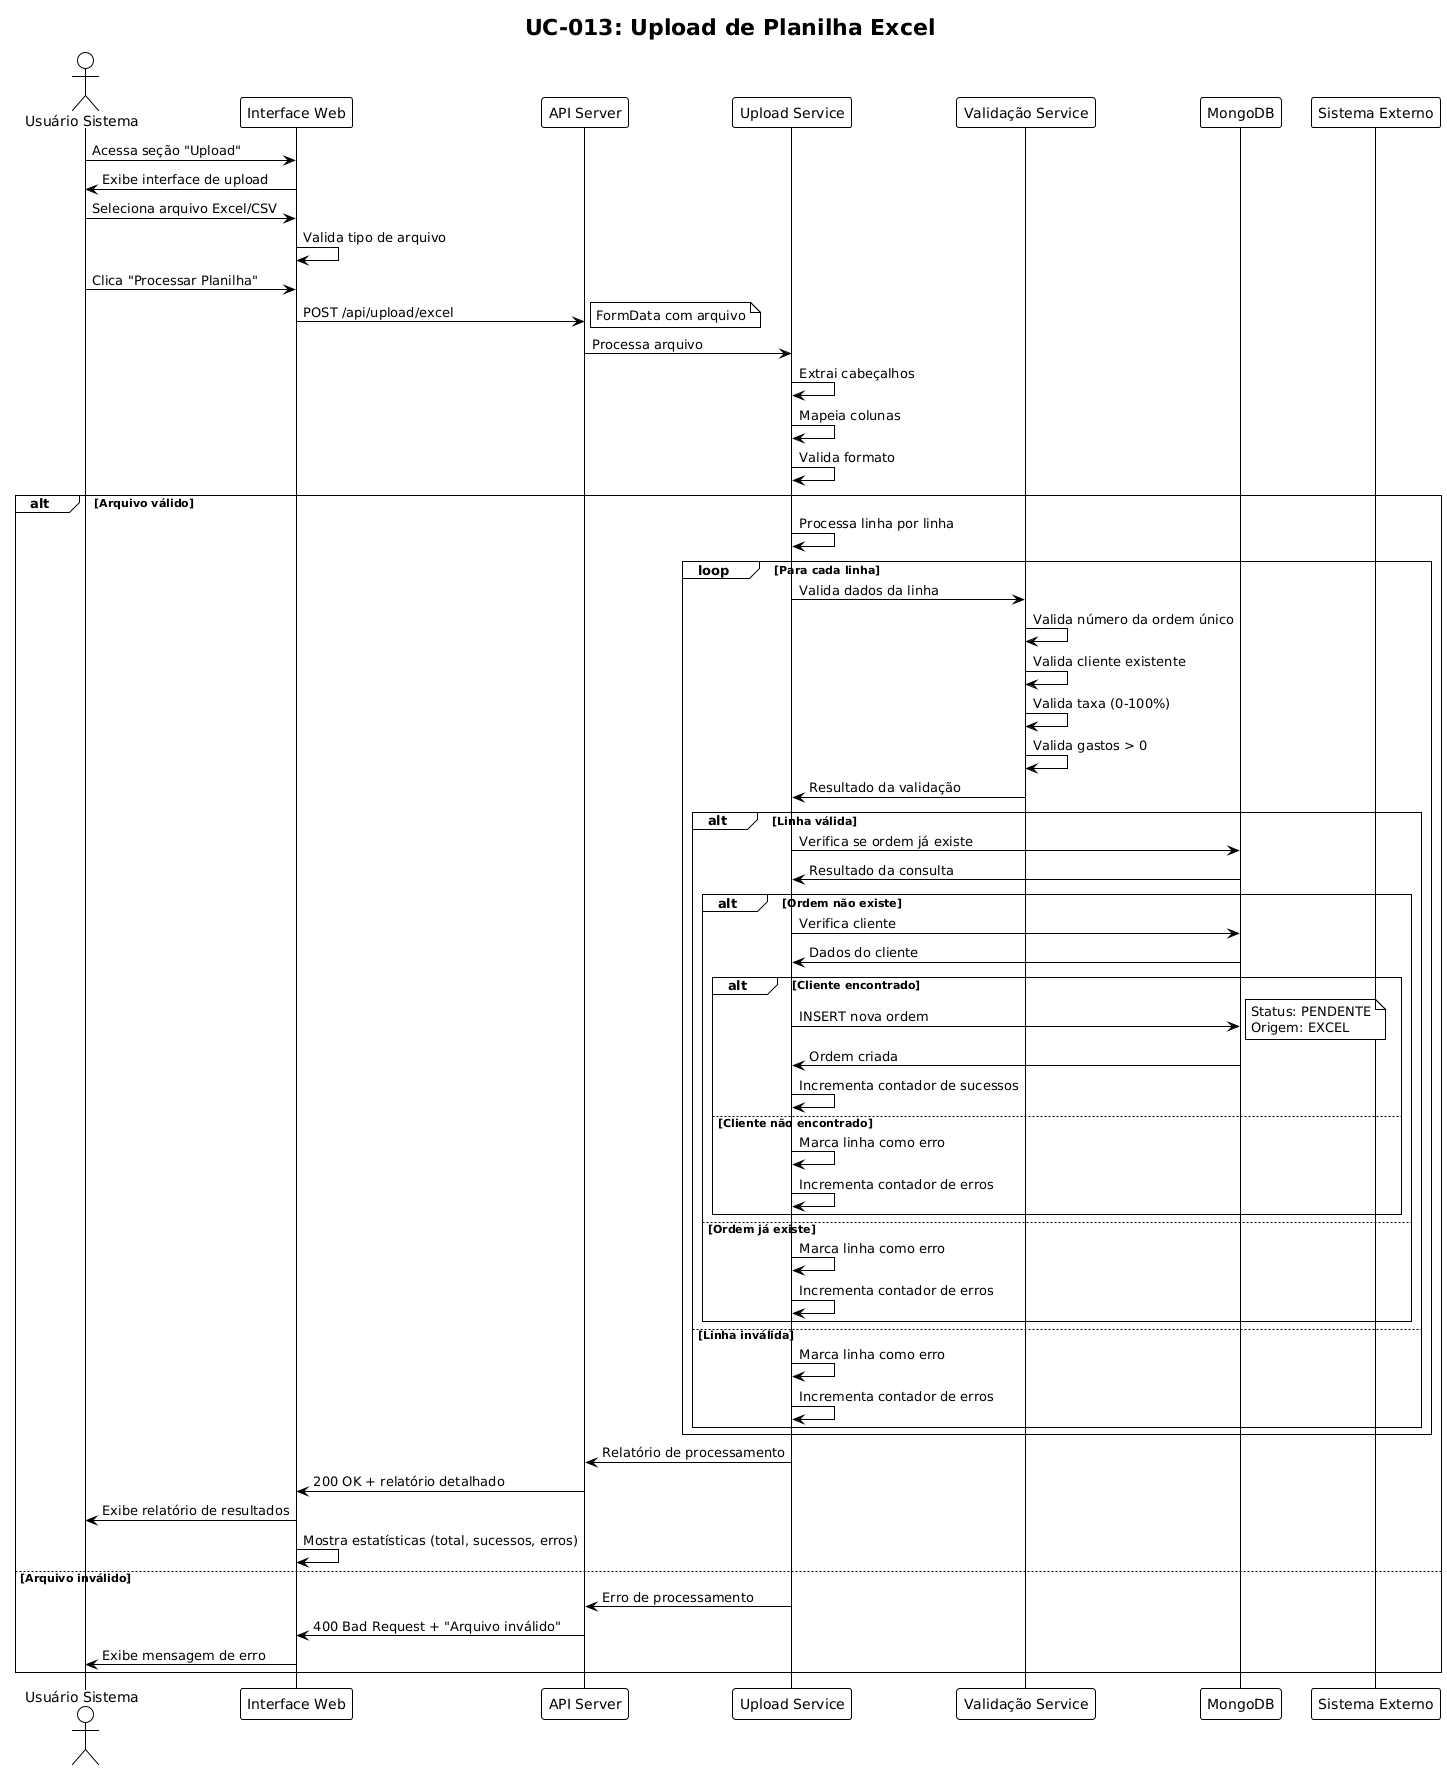

The diagram above was rendered by PlantUML. Its source (embedded in the PNG):
@startuml
!theme plain
title UC-013: Upload de Planilha Excel

actor "Usuário Sistema" as US
participant "Interface Web" as IW
participant "API Server" as API
participant "Upload Service" as USvc
participant "Validação Service" as VS
participant "MongoDB" as DB
participant "Sistema Externo" as SE

US -> IW: Acessa seção "Upload"
IW -> US: Exibe interface de upload

US -> IW: Seleciona arquivo Excel/CSV
IW -> IW: Valida tipo de arquivo

US -> IW: Clica "Processar Planilha"
IW -> API: POST /api/upload/excel
note right: FormData com arquivo

API -> USvc: Processa arquivo
USvc -> USvc: Extrai cabeçalhos
USvc -> USvc: Mapeia colunas
USvc -> USvc: Valida formato

alt Arquivo válido
    USvc -> USvc: Processa linha por linha
    
    loop Para cada linha
        USvc -> VS: Valida dados da linha
        VS -> VS: Valida número da ordem único
        VS -> VS: Valida cliente existente
        VS -> VS: Valida taxa (0-100%)
        VS -> VS: Valida gastos > 0
        VS -> USvc: Resultado da validação
        
        alt Linha válida
            USvc -> DB: Verifica se ordem já existe
            DB -> USvc: Resultado da consulta
            
            alt Ordem não existe
                USvc -> DB: Verifica cliente
                DB -> USvc: Dados do cliente
                
                alt Cliente encontrado
                    USvc -> DB: INSERT nova ordem
                    note right: Status: PENDENTE\nOrigem: EXCEL
                    DB -> USvc: Ordem criada
                    USvc -> USvc: Incrementa contador de sucessos
                    
                else Cliente não encontrado
                    USvc -> USvc: Marca linha como erro
                    USvc -> USvc: Incrementa contador de erros
                end
                
            else Ordem já existe
                USvc -> USvc: Marca linha como erro
                USvc -> USvc: Incrementa contador de erros
            end
            
        else Linha inválida
            USvc -> USvc: Marca linha como erro
            USvc -> USvc: Incrementa contador de erros
        end
    end
    
    USvc -> API: Relatório de processamento
    API -> IW: 200 OK + relatório detalhado
    IW -> US: Exibe relatório de resultados
    IW -> IW: Mostra estatísticas (total, sucessos, erros)
    
else Arquivo inválido
    USvc -> API: Erro de processamento
    API -> IW: 400 Bad Request + "Arquivo inválido"
    IW -> US: Exibe mensagem de erro
end
@enduml